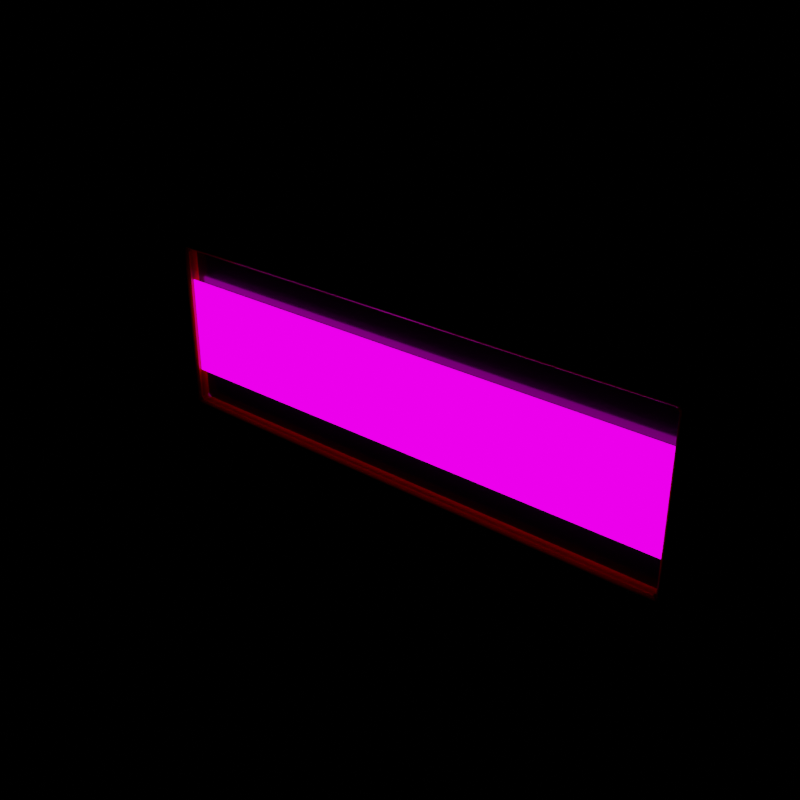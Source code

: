 # Source: electronic-display-board.blend  (saved by Blender 5.1.29; exported with 4.5.12 LTS)
import bpy
from mathutils import Matrix  # noqa: F401  (used for matrix-valued properties, if any)

bpy.ops.wm.read_factory_settings(use_empty=True)
scene = bpy.context.scene
scene.name = 'Scene'

# ---- collections
col_collection = bpy.data.collections.new('Collection'); scene.collection.children.link(col_collection)

# ---- images (referenced by path relative to the original .blend; pixels are not part of the script)
import os
ASSET_DIR = os.environ.get("B2B_ASSET_DIR", "")  # directory of the original .blend (textures are referenced by path, not embedded)
HERE = os.path.dirname(os.path.abspath(__file__))  # packed textures are extracted next to this script under _unpacked/

def load_image(name, relpath, width, height, colorspace="sRGB"):
    """Load a texture the original file referenced (path relative to the .blend, or extracted next to this script)."""
    p = next((c for c in (os.path.join(HERE, relpath), os.path.join(ASSET_DIR, relpath)) if relpath and os.path.exists(c)), "")
    if p:
        img = bpy.data.images.load(p, check_existing=True)
        img.name = name
    else:  # same state as the original file: an image datablock whose file is absent (Cycles renders it pink)
        img = bpy.data.images.new(name, width, height)
        img.source = "FILE"
        img.filepath = "//" + (relpath or name)
    img.colorspace_settings.name = colorspace
    return img
img_untitled = load_image('Untitled', '', 1024, 1024, 'sRGB')

# ---- materials (node trees are filled in below, after node groups)
mat_material = bpy.data.materials.new('Material')
mat_material_001 = bpy.data.materials.new('Material.001')
mat_x_body = bpy.data.materials.new('__X_BODY__')
mat_material_003 = bpy.data.materials.new('Material.003')

# ---- node groups
ng_smooth_by_angle = bpy.data.node_groups.new('Smooth by Angle', 'GeometryNodeTree')
_s = ng_smooth_by_angle.interface.new_socket(name='Mesh', in_out='OUTPUT', socket_type='NodeSocketGeometry')
_s = ng_smooth_by_angle.interface.new_socket(name='Mesh', in_out='INPUT', socket_type='NodeSocketGeometry')
_s = ng_smooth_by_angle.interface.new_socket(name='Angle', in_out='INPUT', socket_type='NodeSocketFloat')
_s.subtype = 'ANGLE'
_s.default_value = 0.5236
_s.min_value = 0.0
_s.max_value = 3.142
_s.description = 'Maximum face angle for smooth edges'
_s = ng_smooth_by_angle.interface.new_socket(name='Ignore Sharpness', in_out='INPUT', socket_type='NodeSocketBool')
_s.force_non_field = True
ng_smooth_by_angle.is_modifier = True
_N = ng_smooth_by_angle.nodes; _L = ng_smooth_by_angle.links
n0 = _N.new('GeometryNodeSetShadeSmooth'); n0.name = 'Set Shade Smooth'; n0.location = (120, -80)
n0.domain = 'EDGE'
n1 = _N.new('GeometryNodeSetShadeSmooth'); n1.name = 'Set Shade Smooth.001'; n1.location = (300, -80)
n2 = _N.new('NodeGroupOutput'); n2.name = 'Group Output'; n2.location = (480, -80)
n3 = _N.new('GeometryNodeInputMeshEdgeAngle'); n3.name = 'Edge Angle'; n3.location = (-440, -240)
n4 = _N.new('NodeGroupInput'); n4.name = 'Group Input'; n4.location = (-80, -80)
n5 = _N.new('GeometryNodeInputEdgeSmooth'); n5.name = 'Is Edge Smooth'; n5.location = (-260, -120)
n6 = _N.new('GeometryNodeInputShadeSmooth'); n6.name = 'Is Shade Smooth'; n6.location = (-440, -397)
n7 = _N.new('FunctionNodeCompare'); n7.name = 'Compare'; n7.location = (-260, -260)
n7.operation = 'LESS_EQUAL'
n7.inputs[6].default_value = (0.0, 0.0, 0.0, 0.0)
n7.inputs[7].default_value = (0.0, 0.0, 0.0, 0.0)
n8 = _N.new('FunctionNodeBooleanMath'); n8.name = 'Boolean Math.001'; n8.location = (-80, -260)
n9 = _N.new('NodeGroupInput'); n9.name = 'Group Input.001'; n9.location = (-440, -329)
n10 = _N.new('NodeGroupInput'); n10.name = 'Group Input.002'; n10.location = (-259, -189)
n11 = _N.new('FunctionNodeBooleanMath'); n11.name = 'Boolean Math'; n11.location = (-80, -149)
n11.operation = 'OR'
n12 = _N.new('FunctionNodeBooleanMath'); n12.name = 'Boolean Math.002'; n12.location = (-260, -380)
n12.operation = 'OR'
n13 = _N.new('NodeGroupInput'); n13.name = 'Group Input.003'; n13.location = (-440, -460)
_L.new(n3.outputs[0], n7.inputs[0])
_L.new(n1.outputs[0], n2.inputs[0])
_L.new(n9.outputs[1], n7.inputs[1])
_L.new(n7.outputs[0], n8.inputs[0])
_L.new(n4.outputs[0], n0.inputs[0])
_L.new(n0.outputs[0], n1.inputs[0])
_L.new(n8.outputs[0], n0.inputs[2])
_L.new(n10.outputs[2], n11.inputs[1])
_L.new(n5.outputs[0], n11.inputs[0])
_L.new(n11.outputs[0], n0.inputs[1])
_L.new(n13.outputs[2], n12.inputs[1])
_L.new(n6.outputs[0], n12.inputs[0])
_L.new(n12.outputs[0], n8.inputs[1])
n2.is_active_output = True
ng_smooth_by_angle_001 = bpy.data.node_groups.new('Smooth by Angle.001', 'GeometryNodeTree')
_s = ng_smooth_by_angle_001.interface.new_socket(name='Mesh', in_out='OUTPUT', socket_type='NodeSocketGeometry')
_s = ng_smooth_by_angle_001.interface.new_socket(name='Mesh', in_out='INPUT', socket_type='NodeSocketGeometry')
_s = ng_smooth_by_angle_001.interface.new_socket(name='Angle', in_out='INPUT', socket_type='NodeSocketFloat')
_s.subtype = 'ANGLE'
_s.default_value = 0.5236
_s.min_value = 0.0
_s.max_value = 3.142
_s.description = 'Maximum face angle for smooth edges'
_s = ng_smooth_by_angle_001.interface.new_socket(name='Ignore Sharpness', in_out='INPUT', socket_type='NodeSocketBool')
_s.force_non_field = True
ng_smooth_by_angle_001.is_modifier = True
_N = ng_smooth_by_angle_001.nodes; _L = ng_smooth_by_angle_001.links
n0 = _N.new('GeometryNodeSetShadeSmooth'); n0.name = 'Set Shade Smooth'; n0.location = (120, -80)
n0.domain = 'EDGE'
n1 = _N.new('GeometryNodeSetShadeSmooth'); n1.name = 'Set Shade Smooth.001'; n1.location = (300, -80)
n2 = _N.new('NodeGroupOutput'); n2.name = 'Group Output'; n2.location = (480, -80)
n3 = _N.new('GeometryNodeInputMeshEdgeAngle'); n3.name = 'Edge Angle'; n3.location = (-440, -240)
n4 = _N.new('NodeGroupInput'); n4.name = 'Group Input'; n4.location = (-80, -80)
n5 = _N.new('GeometryNodeInputEdgeSmooth'); n5.name = 'Is Edge Smooth'; n5.location = (-260, -120)
n6 = _N.new('GeometryNodeInputShadeSmooth'); n6.name = 'Is Shade Smooth'; n6.location = (-440, -397)
n7 = _N.new('FunctionNodeCompare'); n7.name = 'Compare'; n7.location = (-260, -260)
n7.operation = 'LESS_EQUAL'
n7.inputs[6].default_value = (0.0, 0.0, 0.0, 0.0)
n7.inputs[7].default_value = (0.0, 0.0, 0.0, 0.0)
n8 = _N.new('FunctionNodeBooleanMath'); n8.name = 'Boolean Math.001'; n8.location = (-80, -260)
n9 = _N.new('NodeGroupInput'); n9.name = 'Group Input.001'; n9.location = (-440, -329)
n10 = _N.new('NodeGroupInput'); n10.name = 'Group Input.002'; n10.location = (-259, -189)
n11 = _N.new('FunctionNodeBooleanMath'); n11.name = 'Boolean Math'; n11.location = (-80, -149)
n11.operation = 'OR'
n12 = _N.new('FunctionNodeBooleanMath'); n12.name = 'Boolean Math.002'; n12.location = (-260, -380)
n12.operation = 'OR'
n13 = _N.new('NodeGroupInput'); n13.name = 'Group Input.003'; n13.location = (-440, -460)
_L.new(n3.outputs[0], n7.inputs[0])
_L.new(n1.outputs[0], n2.inputs[0])
_L.new(n9.outputs[1], n7.inputs[1])
_L.new(n7.outputs[0], n8.inputs[0])
_L.new(n4.outputs[0], n0.inputs[0])
_L.new(n0.outputs[0], n1.inputs[0])
_L.new(n8.outputs[0], n0.inputs[2])
_L.new(n10.outputs[2], n11.inputs[1])
_L.new(n5.outputs[0], n11.inputs[0])
_L.new(n11.outputs[0], n0.inputs[1])
_L.new(n13.outputs[2], n12.inputs[1])
_L.new(n6.outputs[0], n12.inputs[0])
_L.new(n12.outputs[0], n8.inputs[1])
n2.is_active_output = True

# ---- material node trees
mat_material.use_nodes = True; mat_material.node_tree.nodes.clear()
_N = mat_material.node_tree.nodes; _L = mat_material.node_tree.links
n0 = _N.new('ShaderNodeBsdfPrincipled'); n0.name = 'Principled BSDF'; n0.location = (-200, 100)
n0.inputs[0].default_value = (0.006686, 0.006686, 0.006686, 1.0)
n0.inputs[2].default_value = 0.2
n1 = _N.new('ShaderNodeOutputMaterial'); n1.name = 'Material Output'; n1.location = (200, 100)
_L.new(n0.outputs[0], n1.inputs[0])
n1.is_active_output = True
mat_material_001.use_nodes = True; mat_material_001.node_tree.nodes.clear()
_N = mat_material_001.node_tree.nodes; _L = mat_material_001.node_tree.links
n0 = _N.new('ShaderNodeBsdfPrincipled'); n0.name = 'Principled BSDF'; n0.location = (-200, 100)
n0.inputs[1].default_value = 1.0
n0.inputs[2].default_value = 0.1
n0.inputs[4].default_value = 0.05
n1 = _N.new('ShaderNodeOutputMaterial'); n1.name = 'Material Output'; n1.location = (200, 100)
_L.new(n0.outputs[0], n1.inputs[0])
n1.is_active_output = True
mat_x_body.use_nodes = True; mat_x_body.node_tree.nodes.clear()
_N = mat_x_body.node_tree.nodes; _L = mat_x_body.node_tree.links
n0 = _N.new('ShaderNodeBsdfPrincipled'); n0.name = 'Principled BSDF'; n0.location = (-200, 100)
n0.inputs[0].default_value = (0.4537, 0.8, 0.0, 1.0)
n0.inputs[2].default_value = 0.2
n1 = _N.new('ShaderNodeOutputMaterial'); n1.name = 'Material Output'; n1.location = (200, 100)
_L.new(n0.outputs[0], n1.inputs[0])
n1.is_active_output = True
mat_material_003.use_nodes = True; mat_material_003.node_tree.nodes.clear()
_N = mat_material_003.node_tree.nodes; _L = mat_material_003.node_tree.links
n0 = _N.new('ShaderNodeOutputMaterial'); n0.name = 'Material Output'; n0.location = (200, 100)
n1 = _N.new('ShaderNodeEmission'); n1.name = 'Emission'; n1.location = (-200, 100)
n1.inputs[1].default_value = 3.0
n2 = _N.new('ShaderNodeTexImage'); n2.name = 'Image Texture'; n2.location = (-490, 80)
n2.image = img_untitled
_L.new(n1.outputs[0], n0.inputs[0])
_L.new(n2.outputs[0], n1.inputs[0])
n0.is_active_output = True

# ---- world
world_world = bpy.data.worlds.new('World'); scene.world = world_world
world_world.use_nodes = True; world_world.node_tree.nodes.clear()
_N = world_world.node_tree.nodes; _L = world_world.node_tree.links
n0 = _N.new('ShaderNodeOutputWorld'); n0.name = 'World Output'; n0.location = (300, 300)
n1 = _N.new('ShaderNodeBackground'); n1.name = 'Background'; n1.location = (10, 300)
n1.inputs[1].default_value = 0.0
n2 = _N.new('ShaderNodeTexSky'); n2.name = 'Sky Texture'; n2.location = (-190, 280)
n2.sky_type = 'HOSEK_WILKIE'
n2.sun_direction = (0.3857, 0.2857, 0.8773)
n2.turbidity = 1.0
n2.sun_elevation = 1.571
_L.new(n1.outputs[0], n0.inputs[0])
_L.new(n2.outputs[0], n1.inputs[0])
n0.is_active_output = True
world_world.color = (0.05088, 0.05088, 0.05088)
world_world.use_sun_shadow = False
world_world.sun_shadow_jitter_overblur = 0.0

# ---- meshes
me_cube = bpy.data.meshes.new('Cube')
me_cube.from_pydata([(-0.4, 0.01, -0.125), (-0.4, 0.01, 0.125), (-0.4, 0.02, -0.125), (-0.4, 0.02, 0.125), (0.4, 0.01, -0.125), (0.4, 0.01, 0.125), (0.4, 0.02, -0.125), (0.4, 0.02, 0.125)], [], [(0, 1, 3, 2), (2, 3, 7, 6), (6, 7, 5, 4), (2, 6, 4, 0), (7, 3, 1, 5), (0, 4, 5, 1)])
me_cube.polygons.foreach_set('use_smooth', [True] * 6)
me_cube.materials.append(mat_material)
me_cube.update()
me_cube_002 = bpy.data.meshes.new('Cube.002')
me_cube_002.from_pydata([(-0.4, 0.02, -0.125), (-0.4, 0.02, 0.125), (0.4, 0.02, -0.125), (0.4, 0.02, 0.125)], [], [(0, 1, 3, 2)])
me_cube_002.polygons.foreach_set('use_smooth', [True] * 1)
me_cube_002.materials.append(mat_material_001)
me_cube_002.update()
me_cube_003 = bpy.data.meshes.new('Cube.003')
me_cube_003.from_pydata([(-0.4, -0.01, -0.125), (-0.4, -0.01, 0.125), (-0.4, 0.02, -0.125), (-0.4, 0.02, 0.125), (0.4, -0.01, -0.125), (0.4, -0.01, 0.125), (0.4, 0.02, -0.125), (0.4, 0.02, 0.125)], [], [(0, 1, 3, 2), (6, 7, 5, 4), (2, 6, 4, 0), (7, 3, 1, 5)])
me_cube_003.polygons.foreach_set('use_smooth', [True] * 4)
me_cube_003.materials.append(mat_x_body)
me_cube_003.update()
me_grid_001 = bpy.data.meshes.new('Grid.001')
me_grid_001.from_pydata([(-0.4, 0.0, -0.075), (-0.2667, 0.0, -0.075), (-0.1333, 0.0, -0.075), (0.0, 0.0, -0.075), (0.1333, 0.0, -0.075), (0.2667, 0.0, -0.075), (0.4, 0.0, -0.075), (-0.4, 0.0, 0.075), (-0.2667, 0.0, 0.075), (-0.1333, 0.0, 0.075), (0.0, 0.0, 0.075), (0.1333, 0.0, 0.075), (0.2667, 0.0, 0.075), (0.4, 0.0, 0.075)], [], [(0, 1, 8, 7), (1, 2, 9, 8), (2, 3, 10, 9), (3, 4, 11, 10), (4, 5, 12, 11), (5, 6, 13, 12)])
_uv = me_grid_001.uv_layers.new(name='UVMap')
_uv.uv.foreach_set('vector', [0.0, 0.0, 1.0, 0.0, 1.0, 1.0, 0.0, 1.0, 0.0, 0.0, 1.0, 0.0, 1.0, 1.0, 0.0, 1.0, 0.0, 0.0, 1.0, 0.0, 1.0, 1.0, 0.0, 1.0, 0.0, 0.0, 1.0, 0.0, 1.0, 1.0, 0.0, 1.0, 0.0, 0.0, 1.0, 0.0, 1.0, 1.0, 0.0, 1.0, 0.0, 0.0, 1.0, 0.0, 1.0, 1.0, 0.0, 1.0])
me_grid_001.materials.append(mat_material_003)
me_grid_001.update()

# ---- objects
ob_body = bpy.data.objects.new('Body', me_cube)
ob_body_001 = bpy.data.objects.new('Body.001', me_cube_002)
ob_x_body__cover = bpy.data.objects.new('__X_BODY__cover', me_cube_003)
ob_x_display = bpy.data.objects.new('__X_DISPLAY__', me_grid_001)

# ---- transforms, parenting, visibility, modifiers, constraints
ob_body.location = (0.0, -0.02, 0.0)
_m = ob_body.modifiers.new('Bevel', 'BEVEL')
_m.width = 0.01
_m.width_pct = 0.01
_m.segments = 3
_m.limit_method = 'WEIGHT'
_m = ob_body.modifiers.new('Smooth by Angle', 'NODES')
_m.node_group = ng_smooth_by_angle
_gi = [s.identifier for s in ng_smooth_by_angle.interface.items_tree if s.item_type == 'SOCKET' and s.in_out == 'INPUT']
_m[_gi[1]] = 1.484  # Angle
_m.use_pin_to_last = True
_m.show_group_selector = False
ob_body_001.location = (0.0, -0.009, 0.0)
ob_body_001.rotation_euler = (0.0, 0.0, 3.142)
_m = ob_body_001.modifiers.new('Bevel', 'BEVEL')
_m.width = 0.01
_m.width_pct = 0.01
_m.segments = 3
_m.affect = 'VERTICES'
ob_x_body__cover.location = (0.0, -0.02, 0.0)
_m = ob_x_body__cover.modifiers.new('Bevel', 'BEVEL')
_m.width = 0.01
_m.width_pct = 0.01
_m.segments = 3
_m.limit_method = 'WEIGHT'
_m = ob_x_body__cover.modifiers.new('Solidify', 'SOLIDIFY')
_m.thickness = 0.03
_m.offset = 1.0
_m = ob_x_body__cover.modifiers.new('Bevel.001', 'BEVEL')
_m.width = 0.005
_m.width_pct = 0.005
_m.angle_limit = 1.484
_m.harden_normals = True
_m = ob_x_body__cover.modifiers.new('Smooth by Angle', 'NODES')
_m.node_group = ng_smooth_by_angle_001
_gi = [s.identifier for s in ng_smooth_by_angle_001.interface.items_tree if s.item_type == 'SOCKET' and s.in_out == 'INPUT']
_m[_gi[1]] = 0.8587  # Angle
_m.use_pin_to_last = True
_m.show_group_selector = False
ob_x_display.location = (0.0, -0.02, 0.0)

# ---- collection membership
col_collection.objects.link(ob_body)
col_collection.objects.link(ob_body_001)
col_collection.objects.link(ob_x_body__cover)
col_collection.objects.link(ob_x_display)

# ---- scene / render settings (as saved in the file)
scene.frame_start = 1; scene.frame_end = 250; scene.frame_set(0)
scene.render.engine = 'CYCLES'
scene.render.image_settings.file_format = 'OPEN_EXR'
scene.render.image_settings.color_mode = 'RGB'
scene.render.image_settings.color_depth = '32'
scene.render.image_settings.compression = 100
scene.render.resolution_x = 2000
scene.render.resolution_y = 2000
scene.render.resolution_percentage = 150
scene.render.fps = 60
scene.render.use_border = True
scene.render.bake_bias = 0.0
scene.render.bake_samples = 0
scene.render.use_persistent_data = True
scene.cycles.use_denoising = False
scene.cycles.samples = 256
scene.cycles.scrambling_distance = 0.7
scene.cycles.max_bounces = 8
scene.cycles.diffuse_bounces = 8
scene.cycles.glossy_bounces = 8
scene.cycles.transmission_bounces = 8
scene.cycles.volume_bounces = 8
scene.cycles.sample_clamp_direct = 30.0
scene.cycles.sample_clamp_indirect = 30.0
scene.cycles.use_auto_tile = False
scene.eevee.taa_samples = 32
scene.eevee.taa_render_samples = 128
scene.eevee.use_raytracing = True
scene.view_settings.view_transform = 'Filmic'
bpy.context.view_layer.update()

# ---- added for rendering (the .blend has no active camera): camera
cam_auto = bpy.data.cameras.new('AutoCamera')
cam_auto.lens = 50.0
cam_auto.sensor_width = 36.0
cam_auto.clip_end = 1000.0
ob_auto_camera = bpy.data.objects.new('AutoCamera', cam_auto)
scene.collection.objects.link(ob_auto_camera)
ob_auto_camera.location = (0.845657, -1.02979, 0.676526)
ob_auto_camera.rotation_euler = (1.09748, -7.21219e-08, 0.694738)
scene.camera = ob_auto_camera
bpy.context.view_layer.update()
